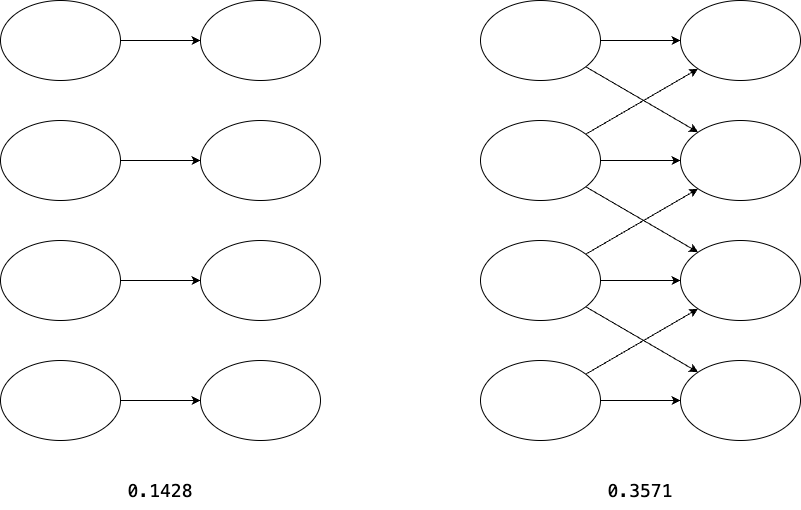

The diagram above was exported from draw.io. Its source (the exported page's mxGraphModel, read from the mxfile embedded in the PNG):
<mxGraphModel dx="765" dy="642" grid="1" gridSize="10" guides="1" tooltips="1" connect="1" arrows="1" fold="1" page="1" pageScale="1" pageWidth="827" pageHeight="1169" math="0" shadow="0">
  <root>
    <mxCell id="0" />
    <mxCell id="1" parent="0" />
    <mxCell id="28" value="" style="edgeStyle=none;html=1;" edge="1" parent="1" source="2" target="24">
      <mxGeometry relative="1" as="geometry" />
    </mxCell>
    <mxCell id="2" value="" style="ellipse;whiteSpace=wrap;html=1;" parent="1" vertex="1">
      <mxGeometry x="80" y="80" width="120" height="80" as="geometry" />
    </mxCell>
    <mxCell id="29" value="" style="edgeStyle=none;html=1;" edge="1" parent="1" source="3" target="25">
      <mxGeometry relative="1" as="geometry" />
    </mxCell>
    <mxCell id="3" value="" style="ellipse;whiteSpace=wrap;html=1;" parent="1" vertex="1">
      <mxGeometry x="80" y="200" width="120" height="80" as="geometry" />
    </mxCell>
    <mxCell id="30" value="" style="edgeStyle=none;html=1;" edge="1" parent="1" source="22" target="26">
      <mxGeometry relative="1" as="geometry" />
    </mxCell>
    <mxCell id="22" value="" style="ellipse;whiteSpace=wrap;html=1;" vertex="1" parent="1">
      <mxGeometry x="80" y="320" width="120" height="80" as="geometry" />
    </mxCell>
    <mxCell id="31" value="" style="edgeStyle=none;html=1;" edge="1" parent="1" source="23" target="27">
      <mxGeometry relative="1" as="geometry" />
    </mxCell>
    <mxCell id="23" value="" style="ellipse;whiteSpace=wrap;html=1;" vertex="1" parent="1">
      <mxGeometry x="80" y="440" width="120" height="80" as="geometry" />
    </mxCell>
    <mxCell id="24" value="" style="ellipse;whiteSpace=wrap;html=1;" vertex="1" parent="1">
      <mxGeometry x="280" y="80" width="120" height="80" as="geometry" />
    </mxCell>
    <mxCell id="25" value="" style="ellipse;whiteSpace=wrap;html=1;" vertex="1" parent="1">
      <mxGeometry x="280" y="200" width="120" height="80" as="geometry" />
    </mxCell>
    <mxCell id="26" value="" style="ellipse;whiteSpace=wrap;html=1;" vertex="1" parent="1">
      <mxGeometry x="280" y="320" width="120" height="80" as="geometry" />
    </mxCell>
    <mxCell id="27" value="" style="ellipse;whiteSpace=wrap;html=1;" vertex="1" parent="1">
      <mxGeometry x="280" y="440" width="120" height="80" as="geometry" />
    </mxCell>
    <mxCell id="32" value="" style="edgeStyle=none;html=1;" edge="1" parent="1" source="33" target="40">
      <mxGeometry relative="1" as="geometry" />
    </mxCell>
    <mxCell id="44" style="edgeStyle=none;html=1;entryX=0;entryY=0;entryDx=0;entryDy=0;" edge="1" parent="1" source="33" target="41">
      <mxGeometry relative="1" as="geometry" />
    </mxCell>
    <mxCell id="33" value="" style="ellipse;whiteSpace=wrap;html=1;" vertex="1" parent="1">
      <mxGeometry x="560" y="80" width="120" height="80" as="geometry" />
    </mxCell>
    <mxCell id="34" value="" style="edgeStyle=none;html=1;" edge="1" parent="1" source="35" target="41">
      <mxGeometry relative="1" as="geometry" />
    </mxCell>
    <mxCell id="45" style="edgeStyle=none;html=1;entryX=0;entryY=0;entryDx=0;entryDy=0;" edge="1" parent="1" source="35" target="42">
      <mxGeometry relative="1" as="geometry" />
    </mxCell>
    <mxCell id="49" style="edgeStyle=none;html=1;entryX=0;entryY=1;entryDx=0;entryDy=0;" edge="1" parent="1" source="35" target="40">
      <mxGeometry relative="1" as="geometry" />
    </mxCell>
    <mxCell id="35" value="" style="ellipse;whiteSpace=wrap;html=1;" vertex="1" parent="1">
      <mxGeometry x="560" y="200" width="120" height="80" as="geometry" />
    </mxCell>
    <mxCell id="36" value="" style="edgeStyle=none;html=1;" edge="1" parent="1" source="37" target="42">
      <mxGeometry relative="1" as="geometry" />
    </mxCell>
    <mxCell id="46" style="edgeStyle=none;html=1;entryX=0;entryY=0;entryDx=0;entryDy=0;" edge="1" parent="1" source="37" target="43">
      <mxGeometry relative="1" as="geometry" />
    </mxCell>
    <mxCell id="48" style="edgeStyle=none;html=1;entryX=0;entryY=1;entryDx=0;entryDy=0;" edge="1" parent="1" source="37" target="41">
      <mxGeometry relative="1" as="geometry" />
    </mxCell>
    <mxCell id="37" value="" style="ellipse;whiteSpace=wrap;html=1;" vertex="1" parent="1">
      <mxGeometry x="560" y="320" width="120" height="80" as="geometry" />
    </mxCell>
    <mxCell id="38" value="" style="edgeStyle=none;html=1;" edge="1" parent="1" source="39" target="43">
      <mxGeometry relative="1" as="geometry" />
    </mxCell>
    <mxCell id="47" style="edgeStyle=none;html=1;entryX=0;entryY=1;entryDx=0;entryDy=0;" edge="1" parent="1" source="39" target="42">
      <mxGeometry relative="1" as="geometry" />
    </mxCell>
    <mxCell id="39" value="" style="ellipse;whiteSpace=wrap;html=1;" vertex="1" parent="1">
      <mxGeometry x="560" y="440" width="120" height="80" as="geometry" />
    </mxCell>
    <mxCell id="40" value="" style="ellipse;whiteSpace=wrap;html=1;" vertex="1" parent="1">
      <mxGeometry x="760" y="80" width="120" height="80" as="geometry" />
    </mxCell>
    <mxCell id="41" value="" style="ellipse;whiteSpace=wrap;html=1;" vertex="1" parent="1">
      <mxGeometry x="760" y="200" width="120" height="80" as="geometry" />
    </mxCell>
    <mxCell id="42" value="" style="ellipse;whiteSpace=wrap;html=1;" vertex="1" parent="1">
      <mxGeometry x="760" y="320" width="120" height="80" as="geometry" />
    </mxCell>
    <mxCell id="43" value="" style="ellipse;whiteSpace=wrap;html=1;" vertex="1" parent="1">
      <mxGeometry x="760" y="440" width="120" height="80" as="geometry" />
    </mxCell>
    <mxCell id="50" value="&lt;div style=&quot;font-family: Menlo, Monaco, &amp;quot;Courier New&amp;quot;, monospace; line-height: 18px; font-size: 18px;&quot;&gt;0.1428&lt;/div&gt;" style="text;html=1;strokeColor=none;fillColor=none;align=center;verticalAlign=middle;whiteSpace=wrap;rounded=0;labelBackgroundColor=none;fontColor=#000000;fontSize=18;shadow=1;" vertex="1" parent="1">
      <mxGeometry x="210" y="555" width="60" height="30" as="geometry" />
    </mxCell>
    <mxCell id="51" value="&lt;div style=&quot;font-family: Menlo, Monaco, &amp;quot;Courier New&amp;quot;, monospace; line-height: 18px; font-size: 18px;&quot;&gt;0.3571&lt;/div&gt;" style="text;html=1;strokeColor=none;fillColor=none;align=center;verticalAlign=middle;whiteSpace=wrap;rounded=0;labelBackgroundColor=none;fontColor=#000000;fontSize=18;shadow=1;" vertex="1" parent="1">
      <mxGeometry x="690" y="555" width="60" height="30" as="geometry" />
    </mxCell>
  </root>
</mxGraphModel>